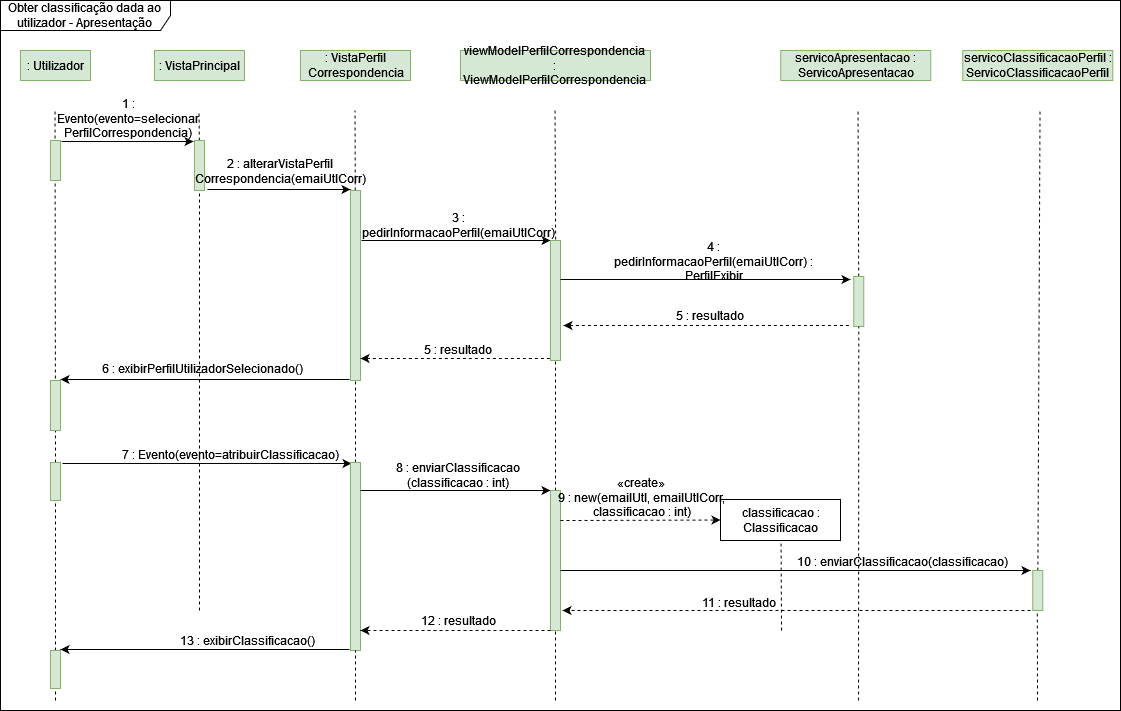

The diagram above was exported from draw.io. Its source (the exported page's mxGraphModel, read from the mxfile embedded in the PNG):
<mxGraphModel dx="2188" dy="1200" grid="1" gridSize="10" guides="1" tooltips="1" connect="1" arrows="1" fold="1" page="1" pageScale="1" pageWidth="827" pageHeight="1169" math="0" shadow="0">
  <root>
    <mxCell id="0" />
    <mxCell id="1" parent="0" />
    <mxCell id="Yj2PWcR4_xW3B0pKGkA4-770" value="" style="rounded=0;whiteSpace=wrap;html=1;fillColor=#d5e8d4;strokeColor=#82b366;" vertex="1" parent="1">
      <mxGeometry x="350" y="860" width="70" height="30" as="geometry" />
    </mxCell>
    <mxCell id="Yj2PWcR4_xW3B0pKGkA4-771" value=": Utilizador" style="text;html=1;strokeColor=none;fillColor=none;align=center;verticalAlign=middle;whiteSpace=wrap;rounded=0;" vertex="1" parent="1">
      <mxGeometry x="355" y="860" width="60" height="30" as="geometry" />
    </mxCell>
    <mxCell id="Yj2PWcR4_xW3B0pKGkA4-772" value="" style="rounded=0;whiteSpace=wrap;html=1;fillColor=#d5e8d4;strokeColor=#82b366;" vertex="1" parent="1">
      <mxGeometry x="484" y="860" width="90" height="30" as="geometry" />
    </mxCell>
    <mxCell id="Yj2PWcR4_xW3B0pKGkA4-773" value=": VistaPrincipal" style="text;html=1;strokeColor=none;fillColor=none;align=center;verticalAlign=middle;whiteSpace=wrap;rounded=0;" vertex="1" parent="1">
      <mxGeometry x="486.5" y="860" width="85" height="30" as="geometry" />
    </mxCell>
    <mxCell id="Yj2PWcR4_xW3B0pKGkA4-774" value="" style="rounded=0;whiteSpace=wrap;html=1;fillColor=#d5e8d4;strokeColor=#82b366;" vertex="1" parent="1">
      <mxGeometry x="630" y="860" width="110" height="30" as="geometry" />
    </mxCell>
    <mxCell id="Yj2PWcR4_xW3B0pKGkA4-775" value=": VistaPerfil&lt;br&gt;Correspondencia" style="text;html=1;strokeColor=none;fillColor=none;align=center;verticalAlign=middle;whiteSpace=wrap;rounded=0;" vertex="1" parent="1">
      <mxGeometry x="642.5" y="860" width="85" height="30" as="geometry" />
    </mxCell>
    <mxCell id="Yj2PWcR4_xW3B0pKGkA4-776" value="" style="rounded=0;whiteSpace=wrap;html=1;fillColor=#d5e8d4;strokeColor=#82b366;" vertex="1" parent="1">
      <mxGeometry x="790" y="860" width="190" height="30" as="geometry" />
    </mxCell>
    <mxCell id="Yj2PWcR4_xW3B0pKGkA4-777" value="viewModelPerfilCorrespondencia : ViewModelPerfilCorrespondencia" style="text;html=1;strokeColor=none;fillColor=none;align=center;verticalAlign=middle;whiteSpace=wrap;rounded=0;" vertex="1" parent="1">
      <mxGeometry x="795.47" y="860" width="179.06" height="30" as="geometry" />
    </mxCell>
    <mxCell id="Yj2PWcR4_xW3B0pKGkA4-778" value="" style="rounded=0;whiteSpace=wrap;html=1;fillColor=#d5e8d4;strokeColor=#82b366;" vertex="1" parent="1">
      <mxGeometry x="1110.27" y="860" width="150" height="30" as="geometry" />
    </mxCell>
    <mxCell id="Yj2PWcR4_xW3B0pKGkA4-779" value="servicoApresentacao : ServicoApresentacao" style="text;html=1;strokeColor=none;fillColor=none;align=center;verticalAlign=middle;whiteSpace=wrap;rounded=0;" vertex="1" parent="1">
      <mxGeometry x="1108" y="860" width="154.53" height="30" as="geometry" />
    </mxCell>
    <mxCell id="Yj2PWcR4_xW3B0pKGkA4-780" value="" style="endArrow=none;dashed=1;html=1;rounded=0;startArrow=none;" edge="1" parent="1" source="Yj2PWcR4_xW3B0pKGkA4-812">
      <mxGeometry width="50" height="50" relative="1" as="geometry">
        <mxPoint x="385" y="1430" as="sourcePoint" />
        <mxPoint x="384.4999999999999" y="920" as="targetPoint" />
      </mxGeometry>
    </mxCell>
    <mxCell id="Yj2PWcR4_xW3B0pKGkA4-781" value="" style="endArrow=none;dashed=1;html=1;rounded=0;startArrow=none;" edge="1" parent="1" source="Yj2PWcR4_xW3B0pKGkA4-787">
      <mxGeometry width="50" height="50" relative="1" as="geometry">
        <mxPoint x="529.3043925233646" y="1091" as="sourcePoint" />
        <mxPoint x="528.5" y="920" as="targetPoint" />
      </mxGeometry>
    </mxCell>
    <mxCell id="Yj2PWcR4_xW3B0pKGkA4-782" value="" style="endArrow=none;dashed=1;html=1;rounded=0;startArrow=none;" edge="1" parent="1" source="Yj2PWcR4_xW3B0pKGkA4-791">
      <mxGeometry width="50" height="50" relative="1" as="geometry">
        <mxPoint x="685.3043925233646" y="1091" as="sourcePoint" />
        <mxPoint x="684.5" y="920" as="targetPoint" />
      </mxGeometry>
    </mxCell>
    <mxCell id="Yj2PWcR4_xW3B0pKGkA4-783" value="" style="endArrow=none;dashed=1;html=1;rounded=0;startArrow=none;" edge="1" parent="1">
      <mxGeometry width="50" height="50" relative="1" as="geometry">
        <mxPoint x="885.3043925233646" y="1091" as="sourcePoint" />
        <mxPoint x="884.5" y="920" as="targetPoint" />
      </mxGeometry>
    </mxCell>
    <mxCell id="Yj2PWcR4_xW3B0pKGkA4-784" value="" style="endArrow=none;dashed=1;html=1;rounded=0;startArrow=none;" edge="1" parent="1" source="Yj2PWcR4_xW3B0pKGkA4-803">
      <mxGeometry width="50" height="50" relative="1" as="geometry">
        <mxPoint x="1188" y="1200" as="sourcePoint" />
        <mxPoint x="1187.5" y="920" as="targetPoint" />
      </mxGeometry>
    </mxCell>
    <mxCell id="Yj2PWcR4_xW3B0pKGkA4-785" value="" style="rounded=0;whiteSpace=wrap;html=1;fillColor=#d5e8d4;strokeColor=#82b366;" vertex="1" parent="1">
      <mxGeometry x="380" y="950" width="10" height="40" as="geometry" />
    </mxCell>
    <mxCell id="Yj2PWcR4_xW3B0pKGkA4-786" value="" style="endArrow=classic;html=1;rounded=0;" edge="1" parent="1">
      <mxGeometry width="50" height="50" relative="1" as="geometry">
        <mxPoint x="391" y="951" as="sourcePoint" />
        <mxPoint x="523" y="951" as="targetPoint" />
      </mxGeometry>
    </mxCell>
    <mxCell id="Yj2PWcR4_xW3B0pKGkA4-787" value="" style="rounded=0;whiteSpace=wrap;html=1;fillColor=#d5e8d4;strokeColor=#82b366;" vertex="1" parent="1">
      <mxGeometry x="524" y="950" width="10" height="50" as="geometry" />
    </mxCell>
    <mxCell id="Yj2PWcR4_xW3B0pKGkA4-788" value="" style="endArrow=none;dashed=1;html=1;rounded=0;startArrow=none;" edge="1" parent="1" target="Yj2PWcR4_xW3B0pKGkA4-787">
      <mxGeometry width="50" height="50" relative="1" as="geometry">
        <mxPoint x="529" y="1420" as="sourcePoint" />
        <mxPoint x="528.5" y="920" as="targetPoint" />
      </mxGeometry>
    </mxCell>
    <mxCell id="Yj2PWcR4_xW3B0pKGkA4-789" value="1 : Evento(evento=selecionar&lt;br&gt;PerfilCorrespondencia)" style="text;html=1;strokeColor=none;fillColor=none;align=center;verticalAlign=middle;whiteSpace=wrap;rounded=0;" vertex="1" parent="1">
      <mxGeometry x="428" y="913" width="60" height="30" as="geometry" />
    </mxCell>
    <mxCell id="Yj2PWcR4_xW3B0pKGkA4-790" value="" style="endArrow=classic;html=1;rounded=0;" edge="1" parent="1">
      <mxGeometry width="50" height="50" relative="1" as="geometry">
        <mxPoint x="537" y="999" as="sourcePoint" />
        <mxPoint x="680" y="999" as="targetPoint" />
      </mxGeometry>
    </mxCell>
    <mxCell id="Yj2PWcR4_xW3B0pKGkA4-791" value="" style="rounded=0;whiteSpace=wrap;html=1;fillColor=#d5e8d4;strokeColor=#82b366;" vertex="1" parent="1">
      <mxGeometry x="680" y="1000" width="10" height="190" as="geometry" />
    </mxCell>
    <mxCell id="Yj2PWcR4_xW3B0pKGkA4-792" value="" style="endArrow=none;dashed=1;html=1;rounded=0;startArrow=none;" edge="1" parent="1" source="Yj2PWcR4_xW3B0pKGkA4-816" target="Yj2PWcR4_xW3B0pKGkA4-791">
      <mxGeometry width="50" height="50" relative="1" as="geometry">
        <mxPoint x="685" y="1330" as="sourcePoint" />
        <mxPoint x="684.5" y="920" as="targetPoint" />
      </mxGeometry>
    </mxCell>
    <mxCell id="Yj2PWcR4_xW3B0pKGkA4-793" value="2 :&amp;nbsp;alterarVistaPerfil&lt;br&gt;Correspondencia(emaiUtlCorr)" style="text;html=1;strokeColor=none;fillColor=none;align=center;verticalAlign=middle;whiteSpace=wrap;rounded=0;" vertex="1" parent="1">
      <mxGeometry x="579.5" y="966" width="60" height="30" as="geometry" />
    </mxCell>
    <mxCell id="Yj2PWcR4_xW3B0pKGkA4-794" value="" style="endArrow=classic;html=1;rounded=0;" edge="1" parent="1">
      <mxGeometry width="50" height="50" relative="1" as="geometry">
        <mxPoint x="691" y="1050" as="sourcePoint" />
        <mxPoint x="880" y="1050" as="targetPoint" />
      </mxGeometry>
    </mxCell>
    <mxCell id="Yj2PWcR4_xW3B0pKGkA4-795" value="3 : pedirInformacaoPerfil(emaiUtlCorr)" style="text;html=1;strokeColor=none;fillColor=none;align=center;verticalAlign=middle;whiteSpace=wrap;rounded=0;" vertex="1" parent="1">
      <mxGeometry x="698" y="1020" width="180" height="30" as="geometry" />
    </mxCell>
    <mxCell id="Yj2PWcR4_xW3B0pKGkA4-796" value="" style="rounded=0;whiteSpace=wrap;html=1;fillColor=#d5e8d4;strokeColor=#82b366;" vertex="1" parent="1">
      <mxGeometry x="880" y="1050" width="10" height="120" as="geometry" />
    </mxCell>
    <mxCell id="Yj2PWcR4_xW3B0pKGkA4-797" value="" style="endArrow=none;dashed=1;html=1;rounded=0;startArrow=none;entryX=0.5;entryY=1;entryDx=0;entryDy=0;" edge="1" parent="1" source="Yj2PWcR4_xW3B0pKGkA4-819" target="Yj2PWcR4_xW3B0pKGkA4-796">
      <mxGeometry width="50" height="50" relative="1" as="geometry">
        <mxPoint x="885" y="1330" as="sourcePoint" />
        <mxPoint x="885" y="1180" as="targetPoint" />
      </mxGeometry>
    </mxCell>
    <mxCell id="Yj2PWcR4_xW3B0pKGkA4-798" value="" style="rounded=0;whiteSpace=wrap;html=1;fillColor=#d5e8d4;strokeColor=#82b366;" vertex="1" parent="1">
      <mxGeometry x="1292.27" y="860" width="150" height="30" as="geometry" />
    </mxCell>
    <mxCell id="Yj2PWcR4_xW3B0pKGkA4-799" value="servicoClassificacaoPerfil : ServicoClassificacaoPerfil" style="text;html=1;strokeColor=none;fillColor=none;align=center;verticalAlign=middle;whiteSpace=wrap;rounded=0;" vertex="1" parent="1">
      <mxGeometry x="1290" y="860" width="154.53" height="30" as="geometry" />
    </mxCell>
    <mxCell id="Yj2PWcR4_xW3B0pKGkA4-800" value="" style="endArrow=none;dashed=1;html=1;rounded=0;startArrow=none;" edge="1" parent="1" source="Yj2PWcR4_xW3B0pKGkA4-827">
      <mxGeometry width="50" height="50" relative="1" as="geometry">
        <mxPoint x="1370" y="1470" as="sourcePoint" />
        <mxPoint x="1369.5" y="920" as="targetPoint" />
      </mxGeometry>
    </mxCell>
    <mxCell id="Yj2PWcR4_xW3B0pKGkA4-801" value="" style="endArrow=classic;html=1;rounded=0;" edge="1" parent="1">
      <mxGeometry width="50" height="50" relative="1" as="geometry">
        <mxPoint x="890" y="1089" as="sourcePoint" />
        <mxPoint x="1180" y="1089" as="targetPoint" />
      </mxGeometry>
    </mxCell>
    <mxCell id="Yj2PWcR4_xW3B0pKGkA4-802" value="4 : pedirInformacaoPerfil(emaiUtlCorr) : PerfilExibir" style="text;html=1;strokeColor=none;fillColor=none;align=center;verticalAlign=middle;whiteSpace=wrap;rounded=0;" vertex="1" parent="1">
      <mxGeometry x="940" y="1056" width="207" height="30" as="geometry" />
    </mxCell>
    <mxCell id="Yj2PWcR4_xW3B0pKGkA4-803" value="" style="rounded=0;whiteSpace=wrap;html=1;fillColor=#d5e8d4;strokeColor=#82b366;" vertex="1" parent="1">
      <mxGeometry x="1183.27" y="1086" width="10" height="50" as="geometry" />
    </mxCell>
    <mxCell id="Yj2PWcR4_xW3B0pKGkA4-804" value="" style="endArrow=none;dashed=1;html=1;rounded=0;startArrow=none;entryX=0.5;entryY=1;entryDx=0;entryDy=0;" edge="1" parent="1" target="Yj2PWcR4_xW3B0pKGkA4-803">
      <mxGeometry width="50" height="50" relative="1" as="geometry">
        <mxPoint x="1188" y="1510" as="sourcePoint" />
        <mxPoint x="1109.5" y="920" as="targetPoint" />
      </mxGeometry>
    </mxCell>
    <mxCell id="Yj2PWcR4_xW3B0pKGkA4-805" value="" style="endArrow=none;html=1;rounded=0;endFill=0;startArrow=classic;startFill=1;dashed=1;" edge="1" parent="1">
      <mxGeometry width="50" height="50" relative="1" as="geometry">
        <mxPoint x="893" y="1135" as="sourcePoint" />
        <mxPoint x="1180" y="1135" as="targetPoint" />
      </mxGeometry>
    </mxCell>
    <mxCell id="Yj2PWcR4_xW3B0pKGkA4-806" value="5 : resultado" style="text;html=1;strokeColor=none;fillColor=none;align=center;verticalAlign=middle;whiteSpace=wrap;rounded=0;" vertex="1" parent="1">
      <mxGeometry x="950" y="1115" width="180" height="20" as="geometry" />
    </mxCell>
    <mxCell id="Yj2PWcR4_xW3B0pKGkA4-807" value="" style="endArrow=none;html=1;rounded=0;endFill=0;startArrow=classic;startFill=1;dashed=1;" edge="1" parent="1">
      <mxGeometry width="50" height="50" relative="1" as="geometry">
        <mxPoint x="690" y="1168" as="sourcePoint" />
        <mxPoint x="880" y="1168" as="targetPoint" />
      </mxGeometry>
    </mxCell>
    <mxCell id="Yj2PWcR4_xW3B0pKGkA4-808" value="5 : resultado" style="text;html=1;strokeColor=none;fillColor=none;align=center;verticalAlign=middle;whiteSpace=wrap;rounded=0;" vertex="1" parent="1">
      <mxGeometry x="698" y="1149" width="180" height="20" as="geometry" />
    </mxCell>
    <mxCell id="Yj2PWcR4_xW3B0pKGkA4-809" value="" style="endArrow=classic;html=1;rounded=0;" edge="1" parent="1">
      <mxGeometry width="50" height="50" relative="1" as="geometry">
        <mxPoint x="679" y="1189" as="sourcePoint" />
        <mxPoint x="390" y="1189" as="targetPoint" />
      </mxGeometry>
    </mxCell>
    <mxCell id="Yj2PWcR4_xW3B0pKGkA4-810" value="6 : exibirPerfilUtilizadorSelecionado()" style="text;html=1;strokeColor=none;fillColor=none;align=center;verticalAlign=middle;whiteSpace=wrap;rounded=0;" vertex="1" parent="1">
      <mxGeometry x="420" y="1163" width="224" height="30" as="geometry" />
    </mxCell>
    <mxCell id="Yj2PWcR4_xW3B0pKGkA4-811" value="" style="rounded=0;whiteSpace=wrap;html=1;fillColor=#d5e8d4;strokeColor=#82b366;" vertex="1" parent="1">
      <mxGeometry x="380" y="1190" width="10" height="50" as="geometry" />
    </mxCell>
    <mxCell id="Yj2PWcR4_xW3B0pKGkA4-812" value="" style="rounded=0;whiteSpace=wrap;html=1;fillColor=#d5e8d4;strokeColor=#82b366;" vertex="1" parent="1">
      <mxGeometry x="380" y="1272" width="10" height="38" as="geometry" />
    </mxCell>
    <mxCell id="Yj2PWcR4_xW3B0pKGkA4-813" value="" style="endArrow=none;dashed=1;html=1;rounded=0;startArrow=none;" edge="1" parent="1" source="Yj2PWcR4_xW3B0pKGkA4-835" target="Yj2PWcR4_xW3B0pKGkA4-812">
      <mxGeometry width="50" height="50" relative="1" as="geometry">
        <mxPoint x="385" y="1500" as="sourcePoint" />
        <mxPoint x="384.5" y="920" as="targetPoint" />
      </mxGeometry>
    </mxCell>
    <mxCell id="Yj2PWcR4_xW3B0pKGkA4-814" value="" style="endArrow=none;html=1;rounded=0;startArrow=classic;startFill=1;endFill=0;" edge="1" parent="1">
      <mxGeometry width="50" height="50" relative="1" as="geometry">
        <mxPoint x="681" y="1273" as="sourcePoint" />
        <mxPoint x="392" y="1273" as="targetPoint" />
      </mxGeometry>
    </mxCell>
    <mxCell id="Yj2PWcR4_xW3B0pKGkA4-815" value="7 : Evento(evento=atribuirClassificacao)" style="text;html=1;strokeColor=none;fillColor=none;align=center;verticalAlign=middle;whiteSpace=wrap;rounded=0;" vertex="1" parent="1">
      <mxGeometry x="448" y="1249" width="224" height="30" as="geometry" />
    </mxCell>
    <mxCell id="Yj2PWcR4_xW3B0pKGkA4-816" value="" style="rounded=0;whiteSpace=wrap;html=1;fillColor=#d5e8d4;strokeColor=#82b366;" vertex="1" parent="1">
      <mxGeometry x="680" y="1272" width="10" height="188" as="geometry" />
    </mxCell>
    <mxCell id="Yj2PWcR4_xW3B0pKGkA4-817" value="" style="endArrow=none;dashed=1;html=1;rounded=0;startArrow=none;" edge="1" parent="1" target="Yj2PWcR4_xW3B0pKGkA4-816">
      <mxGeometry width="50" height="50" relative="1" as="geometry">
        <mxPoint x="685" y="1510" as="sourcePoint" />
        <mxPoint x="685" y="1190" as="targetPoint" />
      </mxGeometry>
    </mxCell>
    <mxCell id="Yj2PWcR4_xW3B0pKGkA4-818" value="" style="endArrow=classic;html=1;rounded=0;" edge="1" parent="1">
      <mxGeometry width="50" height="50" relative="1" as="geometry">
        <mxPoint x="690" y="1300" as="sourcePoint" />
        <mxPoint x="880" y="1300" as="targetPoint" />
      </mxGeometry>
    </mxCell>
    <mxCell id="Yj2PWcR4_xW3B0pKGkA4-819" value="" style="rounded=0;whiteSpace=wrap;html=1;fillColor=#d5e8d4;strokeColor=#82b366;" vertex="1" parent="1">
      <mxGeometry x="880" y="1300" width="10" height="140" as="geometry" />
    </mxCell>
    <mxCell id="Yj2PWcR4_xW3B0pKGkA4-820" value="8 : enviarClassificacao&lt;br&gt;(classificacao : int)" style="text;html=1;strokeColor=none;fillColor=none;align=center;verticalAlign=middle;whiteSpace=wrap;rounded=0;" vertex="1" parent="1">
      <mxGeometry x="713" y="1270" width="150" height="30" as="geometry" />
    </mxCell>
    <mxCell id="Yj2PWcR4_xW3B0pKGkA4-821" value="" style="endArrow=classic;html=1;rounded=0;entryX=0;entryY=0.5;entryDx=0;entryDy=0;dashed=1;" edge="1" parent="1" target="Yj2PWcR4_xW3B0pKGkA4-822">
      <mxGeometry width="50" height="50" relative="1" as="geometry">
        <mxPoint x="890" y="1330" as="sourcePoint" />
        <mxPoint x="990" y="1330" as="targetPoint" />
      </mxGeometry>
    </mxCell>
    <mxCell id="Yj2PWcR4_xW3B0pKGkA4-822" value="" style="rounded=0;whiteSpace=wrap;html=1;fillColor=none;" vertex="1" parent="1">
      <mxGeometry x="1050" y="1309" width="120" height="41" as="geometry" />
    </mxCell>
    <mxCell id="Yj2PWcR4_xW3B0pKGkA4-823" value="«create»&lt;br&gt;9 : new(emailUtl, emailUtlCorr, classificacao : int)" style="text;html=1;strokeColor=none;fillColor=none;align=center;verticalAlign=middle;whiteSpace=wrap;rounded=0;" vertex="1" parent="1">
      <mxGeometry x="885" y="1292" width="173" height="30" as="geometry" />
    </mxCell>
    <mxCell id="Yj2PWcR4_xW3B0pKGkA4-824" value="classificacao : Classificacao" style="text;html=1;strokeColor=none;fillColor=none;align=center;verticalAlign=middle;whiteSpace=wrap;rounded=0;" vertex="1" parent="1">
      <mxGeometry x="1046.6399999999999" y="1314.5" width="126.73" height="30" as="geometry" />
    </mxCell>
    <mxCell id="Yj2PWcR4_xW3B0pKGkA4-825" value="" style="endArrow=none;dashed=1;html=1;rounded=0;startArrow=none;entryX=0.5;entryY=1;entryDx=0;entryDy=0;" edge="1" parent="1">
      <mxGeometry width="50" height="50" relative="1" as="geometry">
        <mxPoint x="1111" y="1440" as="sourcePoint" />
        <mxPoint x="1110.54" y="1350" as="targetPoint" />
      </mxGeometry>
    </mxCell>
    <mxCell id="Yj2PWcR4_xW3B0pKGkA4-826" value="" style="endArrow=classic;html=1;rounded=0;" edge="1" parent="1">
      <mxGeometry width="50" height="50" relative="1" as="geometry">
        <mxPoint x="890" y="1380" as="sourcePoint" />
        <mxPoint x="1360" y="1380" as="targetPoint" />
      </mxGeometry>
    </mxCell>
    <mxCell id="Yj2PWcR4_xW3B0pKGkA4-827" value="" style="rounded=0;whiteSpace=wrap;html=1;fillColor=#d5e8d4;strokeColor=#82b366;" vertex="1" parent="1">
      <mxGeometry x="1362.27" y="1380" width="10" height="40" as="geometry" />
    </mxCell>
    <mxCell id="Yj2PWcR4_xW3B0pKGkA4-828" value="11 : resultado" style="text;html=1;strokeColor=none;fillColor=none;align=center;verticalAlign=middle;whiteSpace=wrap;rounded=0;" vertex="1" parent="1">
      <mxGeometry x="939.27" y="1402" width="260" height="20" as="geometry" />
    </mxCell>
    <mxCell id="Yj2PWcR4_xW3B0pKGkA4-829" value="" style="endArrow=classic;html=1;rounded=0;dashed=1;" edge="1" parent="1">
      <mxGeometry width="50" height="50" relative="1" as="geometry">
        <mxPoint x="1360" y="1420" as="sourcePoint" />
        <mxPoint x="892" y="1420" as="targetPoint" />
      </mxGeometry>
    </mxCell>
    <mxCell id="Yj2PWcR4_xW3B0pKGkA4-830" value="10 : enviarClassificacao(classificacao)" style="text;html=1;strokeColor=none;fillColor=none;align=center;verticalAlign=middle;whiteSpace=wrap;rounded=0;" vertex="1" parent="1">
      <mxGeometry x="1102.27" y="1361" width="260" height="20" as="geometry" />
    </mxCell>
    <mxCell id="Yj2PWcR4_xW3B0pKGkA4-831" value="" style="endArrow=classic;html=1;rounded=0;dashed=1;" edge="1" parent="1">
      <mxGeometry width="50" height="50" relative="1" as="geometry">
        <mxPoint x="880" y="1440" as="sourcePoint" />
        <mxPoint x="690" y="1440" as="targetPoint" />
      </mxGeometry>
    </mxCell>
    <mxCell id="Yj2PWcR4_xW3B0pKGkA4-832" value="12 : resultado" style="text;html=1;strokeColor=none;fillColor=none;align=center;verticalAlign=middle;whiteSpace=wrap;rounded=0;" vertex="1" parent="1">
      <mxGeometry x="722" y="1420" width="132" height="20" as="geometry" />
    </mxCell>
    <mxCell id="Yj2PWcR4_xW3B0pKGkA4-833" value="" style="endArrow=classic;html=1;rounded=0;" edge="1" parent="1">
      <mxGeometry width="50" height="50" relative="1" as="geometry">
        <mxPoint x="679" y="1459" as="sourcePoint" />
        <mxPoint x="390" y="1459" as="targetPoint" />
      </mxGeometry>
    </mxCell>
    <mxCell id="Yj2PWcR4_xW3B0pKGkA4-834" value="13 : exibirClassificacao()" style="text;html=1;strokeColor=none;fillColor=none;align=center;verticalAlign=middle;whiteSpace=wrap;rounded=0;" vertex="1" parent="1">
      <mxGeometry x="447" y="1440" width="260" height="20" as="geometry" />
    </mxCell>
    <mxCell id="Yj2PWcR4_xW3B0pKGkA4-835" value="" style="rounded=0;whiteSpace=wrap;html=1;fillColor=#d5e8d4;strokeColor=#82b366;" vertex="1" parent="1">
      <mxGeometry x="380" y="1460" width="10" height="38" as="geometry" />
    </mxCell>
    <mxCell id="Yj2PWcR4_xW3B0pKGkA4-836" value="" style="endArrow=none;dashed=1;html=1;rounded=0;startArrow=none;" edge="1" parent="1" target="Yj2PWcR4_xW3B0pKGkA4-835">
      <mxGeometry width="50" height="50" relative="1" as="geometry">
        <mxPoint x="385" y="1510" as="sourcePoint" />
        <mxPoint x="385" y="1310" as="targetPoint" />
      </mxGeometry>
    </mxCell>
    <mxCell id="Yj2PWcR4_xW3B0pKGkA4-837" value="" style="endArrow=none;dashed=1;html=1;rounded=0;startArrow=none;entryX=0.5;entryY=1;entryDx=0;entryDy=0;" edge="1" parent="1" target="Yj2PWcR4_xW3B0pKGkA4-819">
      <mxGeometry width="50" height="50" relative="1" as="geometry">
        <mxPoint x="885" y="1510" as="sourcePoint" />
        <mxPoint x="890" y="1450" as="targetPoint" />
      </mxGeometry>
    </mxCell>
    <mxCell id="Yj2PWcR4_xW3B0pKGkA4-838" value="" style="endArrow=none;dashed=1;html=1;rounded=0;startArrow=none;entryX=0.5;entryY=1;entryDx=0;entryDy=0;" edge="1" parent="1">
      <mxGeometry width="50" height="50" relative="1" as="geometry">
        <mxPoint x="1367" y="1510" as="sourcePoint" />
        <mxPoint x="1366.77" y="1420" as="targetPoint" />
      </mxGeometry>
    </mxCell>
    <mxCell id="Yj2PWcR4_xW3B0pKGkA4-839" value="Obter classificação dada ao utilizador - Apresentação" style="shape=umlFrame;whiteSpace=wrap;html=1;fillColor=none;width=170;height=30;" vertex="1" parent="1">
      <mxGeometry x="330" y="810" width="1120" height="710" as="geometry" />
    </mxCell>
  </root>
</mxGraphModel>